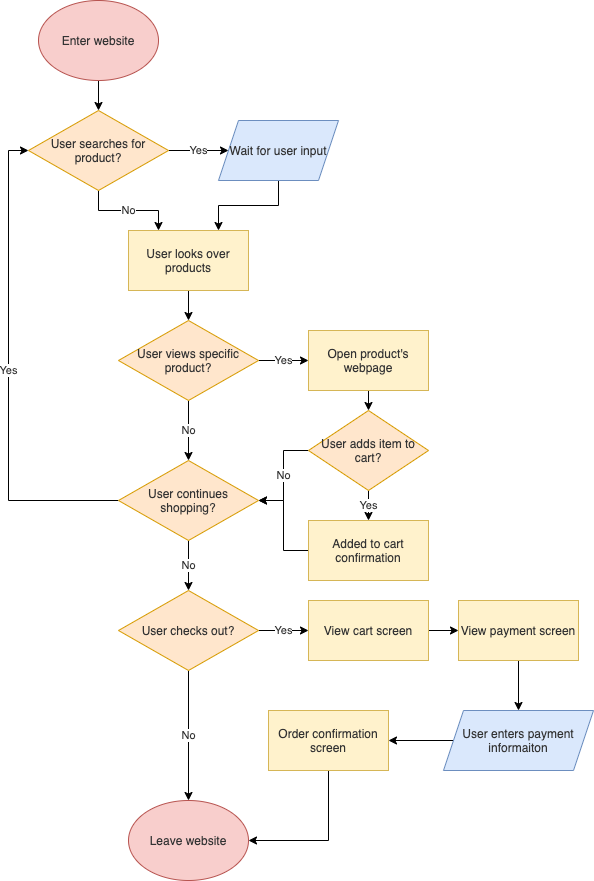

The diagram above was exported from draw.io. Its source (the exported page's mxGraphModel, read from the mxfile embedded in the PNG):
<mxGraphModel dx="99" dy="419" grid="1" gridSize="10" guides="1" tooltips="1" connect="1" arrows="1" fold="1" page="1" pageScale="1" pageWidth="850" pageHeight="1100" math="0" shadow="0">
  <root>
    <mxCell id="0" />
    <mxCell id="1" parent="0" />
    <mxCell id="4" style="edgeStyle=orthogonalEdgeStyle;rounded=0;orthogonalLoop=1;jettySize=auto;html=1;exitX=0.5;exitY=1;exitDx=0;exitDy=0;entryX=0.5;entryY=0;entryDx=0;entryDy=0;fontColor=#333333;" edge="1" parent="1" source="2" target="3">
      <mxGeometry relative="1" as="geometry" />
    </mxCell>
    <mxCell id="2" value="&lt;font&gt;Enter website&lt;/font&gt;" style="ellipse;whiteSpace=wrap;html=1;fillColor=#f8cecc;strokeColor=#b85450;fontColor=#333333;" vertex="1" parent="1">
      <mxGeometry x="140" y="150" width="120" height="80" as="geometry" />
    </mxCell>
    <mxCell id="6" value="Yes" style="edgeStyle=orthogonalEdgeStyle;rounded=0;orthogonalLoop=1;jettySize=auto;html=1;exitX=1;exitY=0.5;exitDx=0;exitDy=0;entryX=0;entryY=0.5;entryDx=0;entryDy=0;fontColor=#333333;" edge="1" parent="1" source="3" target="5">
      <mxGeometry relative="1" as="geometry" />
    </mxCell>
    <mxCell id="8" value="&lt;font&gt;No&lt;/font&gt;" style="edgeStyle=orthogonalEdgeStyle;rounded=0;orthogonalLoop=1;jettySize=auto;html=1;exitX=0.5;exitY=1;exitDx=0;exitDy=0;entryX=0.25;entryY=0;entryDx=0;entryDy=0;fontColor=#333333;" edge="1" parent="1" source="3" target="7">
      <mxGeometry relative="1" as="geometry" />
    </mxCell>
    <mxCell id="3" value="&lt;font&gt;User searches for product?&lt;/font&gt;" style="rhombus;whiteSpace=wrap;html=1;fillColor=#ffe6cc;strokeColor=#d79b00;fontColor=#333333;" vertex="1" parent="1">
      <mxGeometry x="130" y="260" width="140" height="80" as="geometry" />
    </mxCell>
    <mxCell id="9" style="edgeStyle=orthogonalEdgeStyle;rounded=0;orthogonalLoop=1;jettySize=auto;html=1;exitX=0.5;exitY=1;exitDx=0;exitDy=0;entryX=0.75;entryY=0;entryDx=0;entryDy=0;fontColor=#333333;" edge="1" parent="1" source="5" target="7">
      <mxGeometry relative="1" as="geometry" />
    </mxCell>
    <mxCell id="5" value="Wait for user input" style="shape=parallelogram;perimeter=parallelogramPerimeter;whiteSpace=wrap;html=1;fixedSize=1;fillColor=#dae8fc;strokeColor=#6c8ebf;fontColor=#333333;" vertex="1" parent="1">
      <mxGeometry x="320" y="270" width="120" height="60" as="geometry" />
    </mxCell>
    <mxCell id="11" style="edgeStyle=orthogonalEdgeStyle;rounded=0;orthogonalLoop=1;jettySize=auto;html=1;exitX=0.5;exitY=1;exitDx=0;exitDy=0;entryX=0.5;entryY=0;entryDx=0;entryDy=0;fontColor=#333333;" edge="1" parent="1" source="7" target="10">
      <mxGeometry relative="1" as="geometry" />
    </mxCell>
    <mxCell id="7" value="User looks over products" style="rounded=0;whiteSpace=wrap;html=1;fillColor=#fff2cc;strokeColor=#d6b656;fontColor=#333333;" vertex="1" parent="1">
      <mxGeometry x="230" y="380" width="120" height="60" as="geometry" />
    </mxCell>
    <mxCell id="13" value="&lt;font&gt;Yes&lt;/font&gt;" style="edgeStyle=orthogonalEdgeStyle;rounded=0;orthogonalLoop=1;jettySize=auto;html=1;exitX=1;exitY=0.5;exitDx=0;exitDy=0;entryX=0;entryY=0.5;entryDx=0;entryDy=0;fontColor=#333333;" edge="1" parent="1" source="10" target="12">
      <mxGeometry relative="1" as="geometry" />
    </mxCell>
    <mxCell id="19" value="&lt;font&gt;No&lt;/font&gt;" style="edgeStyle=orthogonalEdgeStyle;rounded=0;orthogonalLoop=1;jettySize=auto;html=1;exitX=0.5;exitY=1;exitDx=0;exitDy=0;entryX=0.5;entryY=0;entryDx=0;entryDy=0;fontColor=#333333;" edge="1" parent="1" source="10" target="18">
      <mxGeometry relative="1" as="geometry" />
    </mxCell>
    <mxCell id="10" value="User views specific product?" style="rhombus;whiteSpace=wrap;html=1;fillColor=#ffe6cc;strokeColor=#d79b00;fontColor=#333333;" vertex="1" parent="1">
      <mxGeometry x="220" y="470" width="140" height="80" as="geometry" />
    </mxCell>
    <mxCell id="15" style="edgeStyle=orthogonalEdgeStyle;rounded=0;orthogonalLoop=1;jettySize=auto;html=1;exitX=0.5;exitY=1;exitDx=0;exitDy=0;entryX=0.5;entryY=0;entryDx=0;entryDy=0;fontColor=#333333;" edge="1" parent="1" source="12" target="14">
      <mxGeometry relative="1" as="geometry" />
    </mxCell>
    <mxCell id="12" value="&lt;font&gt;Open product's webpage&lt;/font&gt;" style="rounded=0;whiteSpace=wrap;html=1;fillColor=#fff2cc;strokeColor=#d6b656;fontColor=#333333;" vertex="1" parent="1">
      <mxGeometry x="410" y="480" width="120" height="60" as="geometry" />
    </mxCell>
    <mxCell id="17" value="&lt;font&gt;Yes&lt;/font&gt;" style="edgeStyle=orthogonalEdgeStyle;rounded=0;orthogonalLoop=1;jettySize=auto;html=1;exitX=0.5;exitY=1;exitDx=0;exitDy=0;entryX=0.5;entryY=0;entryDx=0;entryDy=0;fontColor=#333333;" edge="1" parent="1" source="14" target="16">
      <mxGeometry relative="1" as="geometry" />
    </mxCell>
    <mxCell id="20" value="&lt;font&gt;No&lt;/font&gt;" style="edgeStyle=orthogonalEdgeStyle;rounded=0;orthogonalLoop=1;jettySize=auto;html=1;exitX=0;exitY=0.5;exitDx=0;exitDy=0;entryX=1;entryY=0.5;entryDx=0;entryDy=0;fontColor=#333333;" edge="1" parent="1" source="14" target="18">
      <mxGeometry relative="1" as="geometry" />
    </mxCell>
    <mxCell id="14" value="&lt;font&gt;User adds item to cart?&lt;/font&gt;" style="rhombus;whiteSpace=wrap;html=1;fillColor=#ffe6cc;strokeColor=#d79b00;fontColor=#333333;" vertex="1" parent="1">
      <mxGeometry x="410" y="560" width="120" height="80" as="geometry" />
    </mxCell>
    <mxCell id="21" style="edgeStyle=orthogonalEdgeStyle;rounded=0;orthogonalLoop=1;jettySize=auto;html=1;exitX=0;exitY=0.5;exitDx=0;exitDy=0;entryX=1;entryY=0.5;entryDx=0;entryDy=0;fontColor=#333333;" edge="1" parent="1" source="16" target="18">
      <mxGeometry relative="1" as="geometry" />
    </mxCell>
    <mxCell id="16" value="&lt;font&gt;Added to cart confirmation&lt;/font&gt;" style="rounded=0;whiteSpace=wrap;html=1;fillColor=#fff2cc;strokeColor=#d6b656;fontColor=#333333;" vertex="1" parent="1">
      <mxGeometry x="410" y="670" width="120" height="60" as="geometry" />
    </mxCell>
    <mxCell id="22" value="&lt;font&gt;Yes&lt;/font&gt;" style="edgeStyle=orthogonalEdgeStyle;rounded=0;orthogonalLoop=1;jettySize=auto;html=1;exitX=0;exitY=0.5;exitDx=0;exitDy=0;entryX=0;entryY=0.5;entryDx=0;entryDy=0;fontColor=#333333;" edge="1" parent="1" source="18" target="3">
      <mxGeometry relative="1" as="geometry" />
    </mxCell>
    <mxCell id="24" value="&lt;font&gt;No&lt;/font&gt;" style="edgeStyle=orthogonalEdgeStyle;rounded=0;orthogonalLoop=1;jettySize=auto;html=1;exitX=0.5;exitY=1;exitDx=0;exitDy=0;entryX=0.5;entryY=0;entryDx=0;entryDy=0;fontColor=#333333;" edge="1" parent="1" source="18" target="23">
      <mxGeometry relative="1" as="geometry" />
    </mxCell>
    <mxCell id="18" value="&lt;font&gt;User continues shopping?&lt;/font&gt;" style="rhombus;whiteSpace=wrap;html=1;fillColor=#ffe6cc;strokeColor=#d79b00;fontColor=#333333;" vertex="1" parent="1">
      <mxGeometry x="220" y="610" width="140" height="80" as="geometry" />
    </mxCell>
    <mxCell id="26" value="&lt;font&gt;No&lt;/font&gt;" style="edgeStyle=orthogonalEdgeStyle;rounded=0;orthogonalLoop=1;jettySize=auto;html=1;exitX=0.5;exitY=1;exitDx=0;exitDy=0;fontColor=#333333;" edge="1" parent="1" source="23" target="25">
      <mxGeometry relative="1" as="geometry" />
    </mxCell>
    <mxCell id="28" value="&lt;font&gt;Yes&lt;/font&gt;" style="edgeStyle=orthogonalEdgeStyle;rounded=0;orthogonalLoop=1;jettySize=auto;html=1;exitX=1;exitY=0.5;exitDx=0;exitDy=0;entryX=0;entryY=0.5;entryDx=0;entryDy=0;fontColor=#333333;" edge="1" parent="1" source="23" target="27">
      <mxGeometry relative="1" as="geometry" />
    </mxCell>
    <mxCell id="23" value="User checks out?" style="rhombus;whiteSpace=wrap;html=1;fillColor=#ffe6cc;strokeColor=#d79b00;fontColor=#333333;" vertex="1" parent="1">
      <mxGeometry x="220" y="740" width="140" height="80" as="geometry" />
    </mxCell>
    <mxCell id="25" value="&lt;font&gt;Leave website&lt;/font&gt;" style="ellipse;whiteSpace=wrap;html=1;fillColor=#f8cecc;strokeColor=#b85450;fontColor=#333333;" vertex="1" parent="1">
      <mxGeometry x="230" y="950" width="120" height="80" as="geometry" />
    </mxCell>
    <mxCell id="31" style="edgeStyle=orthogonalEdgeStyle;rounded=0;orthogonalLoop=1;jettySize=auto;html=1;exitX=1;exitY=0.5;exitDx=0;exitDy=0;entryX=0;entryY=0.5;entryDx=0;entryDy=0;fontColor=#333333;" edge="1" parent="1" source="27" target="29">
      <mxGeometry relative="1" as="geometry" />
    </mxCell>
    <mxCell id="27" value="&lt;font&gt;View cart screen&lt;/font&gt;" style="rounded=0;whiteSpace=wrap;html=1;fillColor=#fff2cc;strokeColor=#d6b656;fontColor=#333333;" vertex="1" parent="1">
      <mxGeometry x="410" y="750" width="120" height="60" as="geometry" />
    </mxCell>
    <mxCell id="33" style="edgeStyle=orthogonalEdgeStyle;rounded=0;orthogonalLoop=1;jettySize=auto;html=1;exitX=0.5;exitY=1;exitDx=0;exitDy=0;entryX=0.5;entryY=0;entryDx=0;entryDy=0;fontColor=#333333;" edge="1" parent="1" source="29" target="32">
      <mxGeometry relative="1" as="geometry" />
    </mxCell>
    <mxCell id="29" value="View payment screen" style="rounded=0;whiteSpace=wrap;html=1;fillColor=#fff2cc;strokeColor=#d6b656;fontColor=#333333;" vertex="1" parent="1">
      <mxGeometry x="560" y="750" width="120" height="60" as="geometry" />
    </mxCell>
    <mxCell id="35" style="edgeStyle=orthogonalEdgeStyle;rounded=0;orthogonalLoop=1;jettySize=auto;html=1;exitX=0.5;exitY=1;exitDx=0;exitDy=0;entryX=1;entryY=0.5;entryDx=0;entryDy=0;fontColor=#333333;" edge="1" parent="1" source="30" target="25">
      <mxGeometry relative="1" as="geometry" />
    </mxCell>
    <mxCell id="30" value="Order confirmation screen" style="rounded=0;whiteSpace=wrap;html=1;fillColor=#fff2cc;strokeColor=#d6b656;fontColor=#333333;" vertex="1" parent="1">
      <mxGeometry x="370" y="860" width="120" height="60" as="geometry" />
    </mxCell>
    <mxCell id="34" style="edgeStyle=orthogonalEdgeStyle;rounded=0;orthogonalLoop=1;jettySize=auto;html=1;exitX=0;exitY=0.5;exitDx=0;exitDy=0;entryX=1;entryY=0.5;entryDx=0;entryDy=0;fontColor=#333333;" edge="1" parent="1" source="32" target="30">
      <mxGeometry relative="1" as="geometry" />
    </mxCell>
    <mxCell id="32" value="User enters payment informaiton" style="shape=parallelogram;perimeter=parallelogramPerimeter;whiteSpace=wrap;html=1;fixedSize=1;fillColor=#dae8fc;strokeColor=#6c8ebf;fontColor=#333333;" vertex="1" parent="1">
      <mxGeometry x="545" y="860" width="150" height="60" as="geometry" />
    </mxCell>
  </root>
</mxGraphModel>